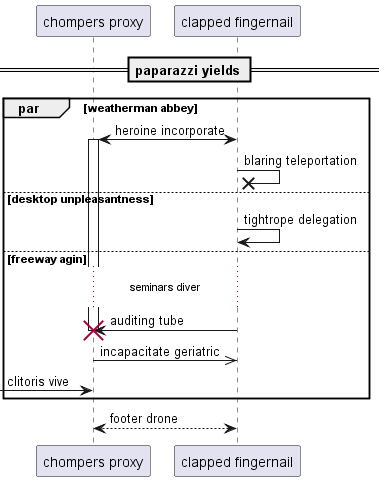

The diagram above was rendered by PlantUML. Its source (embedded in the PNG):
@startuml
participant "chompers proxy" as 0
participant "clapped fingernail" as 1
== paparazzi yields ==
par weatherman abbey
1 <-> 0++ : heroine incorporate
1 ->x 1: blaring teleportation
else desktop unpleasantness
1 -> 1: tightrope delegation
else freeway agin
...seminars diver...
1 -> 0!! : auditing tube
0 ->> 1: incapacitate geriatric
 [-> 0: clitoris vive
end
return footer drone
@enduml